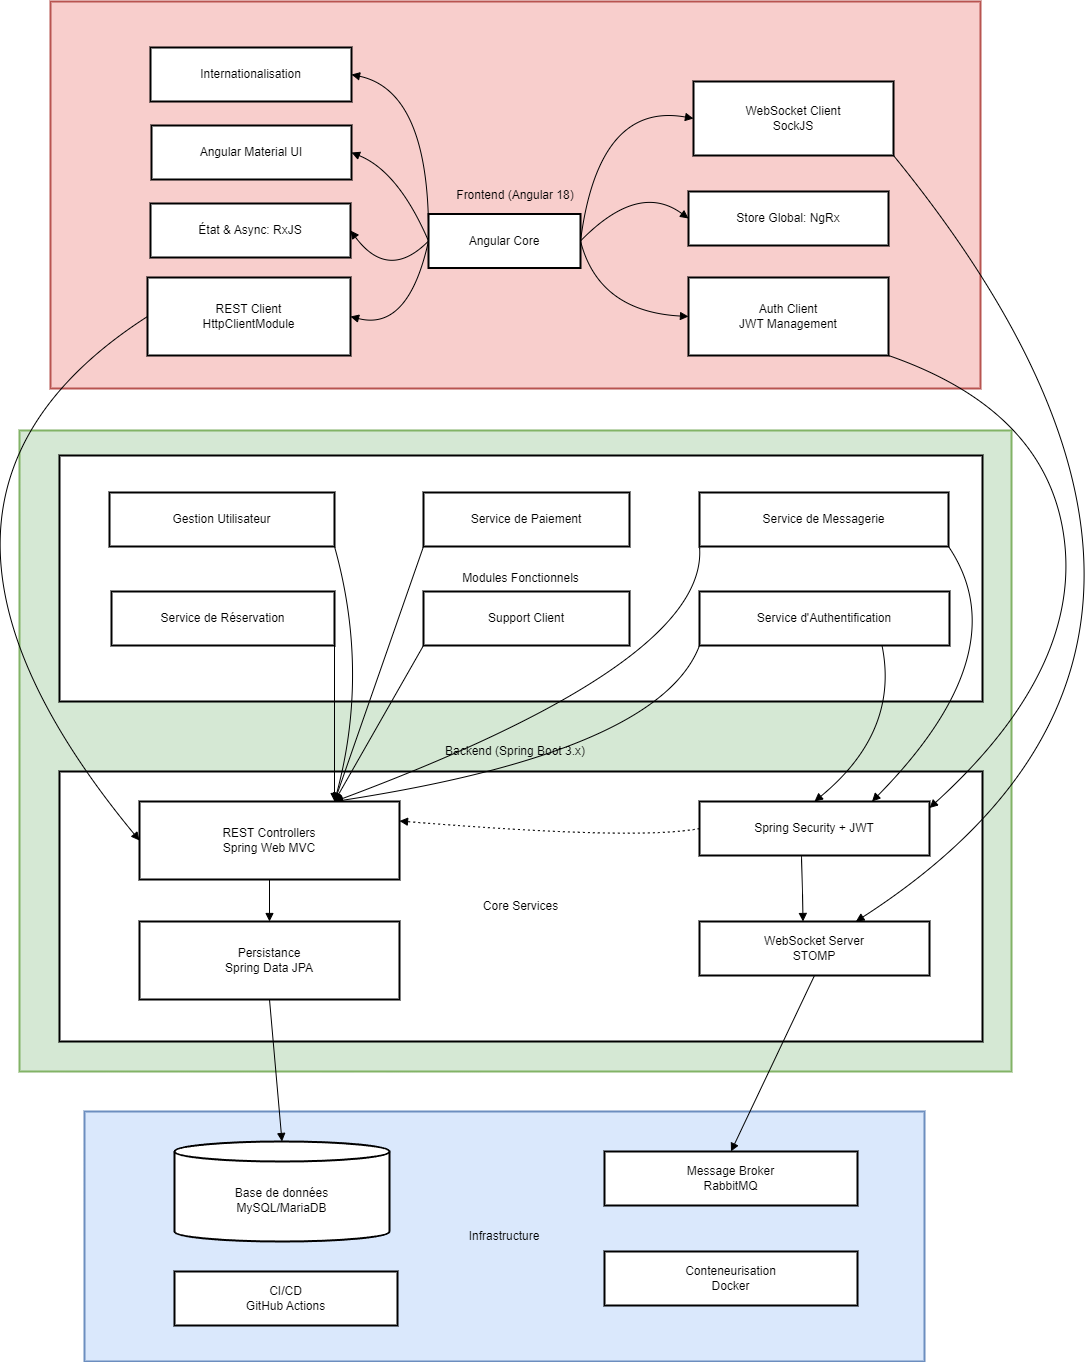

The diagram above was exported from draw.io. Its source (the exported page's mxGraphModel, read from the mxfile embedded in the PNG):
<mxGraphModel dx="724" dy="1633" grid="1" gridSize="10" guides="1" tooltips="1" connect="1" arrows="1" fold="1" page="1" pageScale="1" pageWidth="827" pageHeight="1169" math="0" shadow="0">
  <root>
    <mxCell id="0" />
    <mxCell id="1" parent="0" />
    <mxCell id="YnXwEp5NUmMRk1qSZFUg-98" value="Infrastructure" style="whiteSpace=wrap;strokeWidth=2;fillColor=#dae8fc;strokeColor=#6c8ebf;" parent="1" vertex="1">
      <mxGeometry x="775" y="830" width="840" height="250" as="geometry" />
    </mxCell>
    <mxCell id="YnXwEp5NUmMRk1qSZFUg-99" value="Backend (Spring Boot 3.x)" style="whiteSpace=wrap;strokeWidth=2;fillColor=#d5e8d4;strokeColor=#82b366;" parent="1" vertex="1">
      <mxGeometry x="710" y="149" width="992" height="641" as="geometry" />
    </mxCell>
    <mxCell id="YnXwEp5NUmMRk1qSZFUg-100" value="Core Services" style="whiteSpace=wrap;strokeWidth=2;" parent="1" vertex="1">
      <mxGeometry x="750" y="490" width="923" height="270" as="geometry" />
    </mxCell>
    <mxCell id="YnXwEp5NUmMRk1qSZFUg-101" value="Modules Fonctionnels" style="whiteSpace=wrap;strokeWidth=2;" parent="1" vertex="1">
      <mxGeometry x="750" y="174" width="923" height="246" as="geometry" />
    </mxCell>
    <mxCell id="YnXwEp5NUmMRk1qSZFUg-111" value="Service d'Authentification" style="whiteSpace=wrap;strokeWidth=2;" parent="1" vertex="1">
      <mxGeometry x="1390" y="310" width="250" height="54" as="geometry" />
    </mxCell>
    <mxCell id="YnXwEp5NUmMRk1qSZFUg-112" value="Service de Réservation" style="whiteSpace=wrap;strokeWidth=2;" parent="1" vertex="1">
      <mxGeometry x="802" y="310" width="223" height="54" as="geometry" />
    </mxCell>
    <mxCell id="YnXwEp5NUmMRk1qSZFUg-113" value="Gestion Utilisateur" style="whiteSpace=wrap;strokeWidth=2;" parent="1" vertex="1">
      <mxGeometry x="800" y="211" width="225" height="54" as="geometry" />
    </mxCell>
    <mxCell id="YnXwEp5NUmMRk1qSZFUg-114" value="Service de Paiement" style="whiteSpace=wrap;strokeWidth=2;" parent="1" vertex="1">
      <mxGeometry x="1114" y="211" width="206" height="54" as="geometry" />
    </mxCell>
    <mxCell id="YnXwEp5NUmMRk1qSZFUg-116" value="Service de Messagerie" style="whiteSpace=wrap;strokeWidth=2;" parent="1" vertex="1">
      <mxGeometry x="1390" y="211" width="249" height="54" as="geometry" />
    </mxCell>
    <mxCell id="YnXwEp5NUmMRk1qSZFUg-119" value="WebSocket Server&#10;STOMP" style="whiteSpace=wrap;strokeWidth=2;" parent="1" vertex="1">
      <mxGeometry x="1390" y="640" width="230" height="54" as="geometry" />
    </mxCell>
    <mxCell id="YnXwEp5NUmMRk1qSZFUg-120" value="Persistance&#10;Spring Data JPA" style="whiteSpace=wrap;strokeWidth=2;" parent="1" vertex="1">
      <mxGeometry x="830" y="640" width="260" height="78" as="geometry" />
    </mxCell>
    <mxCell id="YnXwEp5NUmMRk1qSZFUg-121" value="Message Broker&#10;RabbitMQ" style="whiteSpace=wrap;strokeWidth=2;" parent="1" vertex="1">
      <mxGeometry x="1295" y="870" width="253" height="54" as="geometry" />
    </mxCell>
    <mxCell id="YnXwEp5NUmMRk1qSZFUg-122" value="Base de données&#10;MySQL/MariaDB" style="shape=cylinder3;boundedLbl=1;backgroundOutline=1;size=10;strokeWidth=2;whiteSpace=wrap;" parent="1" vertex="1">
      <mxGeometry x="865" y="860" width="215" height="100" as="geometry" />
    </mxCell>
    <mxCell id="YnXwEp5NUmMRk1qSZFUg-123" value="Conteneurisation&#10;Docker" style="whiteSpace=wrap;strokeWidth=2;" parent="1" vertex="1">
      <mxGeometry x="1295" y="970" width="253" height="54" as="geometry" />
    </mxCell>
    <mxCell id="YnXwEp5NUmMRk1qSZFUg-124" value="CI/CD&#10;GitHub Actions" style="whiteSpace=wrap;strokeWidth=2;" parent="1" vertex="1">
      <mxGeometry x="865" y="990" width="223" height="54" as="geometry" />
    </mxCell>
    <mxCell id="YnXwEp5NUmMRk1qSZFUg-135" value="" style="curved=1;startArrow=none;endArrow=block;exitX=0.73;exitY=1;entryX=0.5;entryY=0;rounded=0;entryDx=0;entryDy=0;" parent="1" source="YnXwEp5NUmMRk1qSZFUg-111" target="YnXwEp5NUmMRk1qSZFUg-117" edge="1">
      <mxGeometry relative="1" as="geometry">
        <Array as="points">
          <mxPoint x="1590" y="450" />
        </Array>
      </mxGeometry>
    </mxCell>
    <mxCell id="YnXwEp5NUmMRk1qSZFUg-136" value="" style="curved=1;startArrow=none;endArrow=block;exitX=0;exitY=1;entryX=0.75;entryY=0;rounded=0;entryDx=0;entryDy=0;exitDx=0;exitDy=0;" parent="1" source="YnXwEp5NUmMRk1qSZFUg-111" target="YnXwEp5NUmMRk1qSZFUg-118" edge="1">
      <mxGeometry relative="1" as="geometry">
        <Array as="points">
          <mxPoint x="1350" y="470" />
        </Array>
      </mxGeometry>
    </mxCell>
    <mxCell id="YnXwEp5NUmMRk1qSZFUg-137" value="" style="curved=1;startArrow=none;endArrow=block;exitX=1;exitY=1;entryX=0.75;entryY=0;rounded=0;entryDx=0;entryDy=0;exitDx=0;exitDy=0;" parent="1" source="YnXwEp5NUmMRk1qSZFUg-112" target="YnXwEp5NUmMRk1qSZFUg-118" edge="1">
      <mxGeometry relative="1" as="geometry">
        <Array as="points" />
      </mxGeometry>
    </mxCell>
    <mxCell id="YnXwEp5NUmMRk1qSZFUg-138" value="" style="curved=1;startArrow=none;endArrow=block;exitX=1;exitY=1;entryX=0.75;entryY=0;rounded=0;entryDx=0;entryDy=0;exitDx=0;exitDy=0;" parent="1" source="YnXwEp5NUmMRk1qSZFUg-113" target="YnXwEp5NUmMRk1qSZFUg-118" edge="1">
      <mxGeometry relative="1" as="geometry">
        <Array as="points">
          <mxPoint x="1060" y="390" />
        </Array>
      </mxGeometry>
    </mxCell>
    <mxCell id="YnXwEp5NUmMRk1qSZFUg-141" value="" style="curved=1;startArrow=none;endArrow=block;exitX=0;exitY=1;entryX=0.75;entryY=0;rounded=0;exitDx=0;exitDy=0;entryDx=0;entryDy=0;" parent="1" source="YnXwEp5NUmMRk1qSZFUg-116" target="YnXwEp5NUmMRk1qSZFUg-118" edge="1">
      <mxGeometry relative="1" as="geometry">
        <Array as="points">
          <mxPoint x="1400" y="380" />
        </Array>
      </mxGeometry>
    </mxCell>
    <mxCell id="YnXwEp5NUmMRk1qSZFUg-145" value="" style="curved=1;startArrow=none;endArrow=block;exitX=0.5;exitY=1;entryX=0.5;entryY=0;rounded=0;exitDx=0;exitDy=0;" parent="1" source="YnXwEp5NUmMRk1qSZFUg-118" target="YnXwEp5NUmMRk1qSZFUg-120" edge="1">
      <mxGeometry relative="1" as="geometry">
        <Array as="points" />
      </mxGeometry>
    </mxCell>
    <mxCell id="YnXwEp5NUmMRk1qSZFUg-148" value="" style="curved=1;startArrow=none;endArrow=block;exitX=0.42;exitY=1;entryX=0.45;entryY=0;rounded=0;" parent="1" source="YnXwEp5NUmMRk1qSZFUg-117" target="YnXwEp5NUmMRk1qSZFUg-119" edge="1">
      <mxGeometry relative="1" as="geometry">
        <Array as="points">
          <mxPoint x="1491" y="505" />
        </Array>
      </mxGeometry>
    </mxCell>
    <mxCell id="YnXwEp5NUmMRk1qSZFUg-149" value="" style="curved=1;startArrow=none;endArrow=block;exitX=0.5;exitY=1;entryX=0.5;entryY=0;rounded=0;" parent="1" source="YnXwEp5NUmMRk1qSZFUg-119" target="YnXwEp5NUmMRk1qSZFUg-121" edge="1">
      <mxGeometry relative="1" as="geometry">
        <Array as="points" />
      </mxGeometry>
    </mxCell>
    <mxCell id="YnXwEp5NUmMRk1qSZFUg-150" value="" style="curved=1;startArrow=none;endArrow=block;exitX=0.5;exitY=1;entryX=0.5;entryY=0;rounded=0;" parent="1" source="YnXwEp5NUmMRk1qSZFUg-120" target="YnXwEp5NUmMRk1qSZFUg-122" edge="1">
      <mxGeometry relative="1" as="geometry">
        <Array as="points" />
      </mxGeometry>
    </mxCell>
    <mxCell id="YnXwEp5NUmMRk1qSZFUg-151" value="" style="curved=1;dashed=1;dashPattern=2 3;startArrow=none;endArrow=block;exitX=0;exitY=0.5;entryX=1;entryY=0.25;rounded=0;entryDx=0;entryDy=0;exitDx=0;exitDy=0;" parent="1" source="YnXwEp5NUmMRk1qSZFUg-117" target="YnXwEp5NUmMRk1qSZFUg-118" edge="1">
      <mxGeometry relative="1" as="geometry">
        <Array as="points">
          <mxPoint x="1330" y="559" />
        </Array>
      </mxGeometry>
    </mxCell>
    <mxCell id="YnXwEp5NUmMRk1qSZFUg-102" value="Frontend (Angular 18)" style="whiteSpace=wrap;strokeWidth=2;fillColor=#f8cecc;strokeColor=#b85450;" parent="1" vertex="1">
      <mxGeometry x="741" y="-280" width="930" height="387" as="geometry" />
    </mxCell>
    <mxCell id="YnXwEp5NUmMRk1qSZFUg-103" value="Angular Core" style="whiteSpace=wrap;strokeWidth=2;" parent="1" vertex="1">
      <mxGeometry x="1119" y="-67.5" width="152" height="54" as="geometry" />
    </mxCell>
    <mxCell id="YnXwEp5NUmMRk1qSZFUg-105" value="État &amp; Async: RxJS" style="whiteSpace=wrap;strokeWidth=2;" parent="1" vertex="1">
      <mxGeometry x="841" y="-78" width="200" height="54" as="geometry" />
    </mxCell>
    <mxCell id="YnXwEp5NUmMRk1qSZFUg-106" value="Store Global: NgRx" style="whiteSpace=wrap;strokeWidth=2;" parent="1" vertex="1">
      <mxGeometry x="1379" y="-90" width="200" height="54" as="geometry" />
    </mxCell>
    <mxCell id="YnXwEp5NUmMRk1qSZFUg-107" value="Internationalisation" style="whiteSpace=wrap;strokeWidth=2;" parent="1" vertex="1">
      <mxGeometry x="841" y="-234" width="201" height="54" as="geometry" />
    </mxCell>
    <mxCell id="YnXwEp5NUmMRk1qSZFUg-109" value="REST Client&#10;HttpClientModule" style="whiteSpace=wrap;strokeWidth=2;" parent="1" vertex="1">
      <mxGeometry x="838" y="-4" width="203" height="78" as="geometry" />
    </mxCell>
    <mxCell id="YnXwEp5NUmMRk1qSZFUg-110" value="Auth Client&#10;JWT Management" style="whiteSpace=wrap;strokeWidth=2;" parent="1" vertex="1">
      <mxGeometry x="1379" y="-4" width="200" height="78" as="geometry" />
    </mxCell>
    <mxCell id="YnXwEp5NUmMRk1qSZFUg-126" value="" style="curved=1;startArrow=none;endArrow=block;exitX=0;exitY=0.5;entryX=1;entryY=0.5;rounded=0;exitDx=0;exitDy=0;entryDx=0;entryDy=0;" parent="1" source="YnXwEp5NUmMRk1qSZFUg-103" target="YnXwEp5NUmMRk1qSZFUg-105" edge="1">
      <mxGeometry relative="1" as="geometry">
        <Array as="points">
          <mxPoint x="1079" />
        </Array>
      </mxGeometry>
    </mxCell>
    <mxCell id="YnXwEp5NUmMRk1qSZFUg-127" value="" style="curved=1;startArrow=none;endArrow=block;entryX=0;entryY=0.5;rounded=0;entryDx=0;entryDy=0;exitX=1;exitY=0.5;exitDx=0;exitDy=0;" parent="1" source="YnXwEp5NUmMRk1qSZFUg-103" target="YnXwEp5NUmMRk1qSZFUg-106" edge="1">
      <mxGeometry relative="1" as="geometry">
        <Array as="points">
          <mxPoint x="1329" y="-100" />
        </Array>
        <mxPoint x="1179" y="-240" as="sourcePoint" />
      </mxGeometry>
    </mxCell>
    <mxCell id="YnXwEp5NUmMRk1qSZFUg-128" value="" style="curved=1;startArrow=none;endArrow=block;exitX=0;exitY=0.5;entryX=1;entryY=0.5;rounded=0;exitDx=0;exitDy=0;entryDx=0;entryDy=0;" parent="1" source="YnXwEp5NUmMRk1qSZFUg-103" target="YnXwEp5NUmMRk1qSZFUg-107" edge="1">
      <mxGeometry relative="1" as="geometry">
        <Array as="points">
          <mxPoint x="1121" y="-190" />
        </Array>
      </mxGeometry>
    </mxCell>
    <mxCell id="YnXwEp5NUmMRk1qSZFUg-129" value="" style="curved=1;startArrow=none;endArrow=block;exitX=1;exitY=0.5;entryX=0;entryY=0.5;rounded=0;entryDx=0;entryDy=0;exitDx=0;exitDy=0;" parent="1" source="YnXwEp5NUmMRk1qSZFUg-103" target="YnXwEp5NUmMRk1qSZFUg-108" edge="1">
      <mxGeometry relative="1" as="geometry">
        <Array as="points">
          <mxPoint x="1289" y="-180" />
        </Array>
      </mxGeometry>
    </mxCell>
    <mxCell id="YnXwEp5NUmMRk1qSZFUg-130" value="" style="curved=1;startArrow=none;endArrow=block;entryX=1;entryY=0.5;rounded=0;entryDx=0;entryDy=0;exitX=0;exitY=0.5;exitDx=0;exitDy=0;" parent="1" source="YnXwEp5NUmMRk1qSZFUg-103" target="YnXwEp5NUmMRk1qSZFUg-109" edge="1">
      <mxGeometry relative="1" as="geometry">
        <Array as="points">
          <mxPoint x="1099" y="50" />
        </Array>
        <mxPoint x="1119" y="-50" as="sourcePoint" />
      </mxGeometry>
    </mxCell>
    <mxCell id="YnXwEp5NUmMRk1qSZFUg-131" value="" style="curved=1;startArrow=none;endArrow=block;entryX=0;entryY=0.5;rounded=0;entryDx=0;entryDy=0;exitX=1;exitY=0.5;exitDx=0;exitDy=0;" parent="1" source="YnXwEp5NUmMRk1qSZFUg-103" target="YnXwEp5NUmMRk1qSZFUg-110" edge="1">
      <mxGeometry relative="1" as="geometry">
        <Array as="points">
          <mxPoint x="1289" y="30" />
        </Array>
        <mxPoint x="1181" y="-260" as="sourcePoint" />
      </mxGeometry>
    </mxCell>
    <mxCell id="YnXwEp5NUmMRk1qSZFUg-132" value="" style="curved=1;startArrow=none;endArrow=block;exitX=1;exitY=1;entryX=0.68;entryY=0;rounded=0;exitDx=0;exitDy=0;" parent="1" source="YnXwEp5NUmMRk1qSZFUg-108" target="YnXwEp5NUmMRk1qSZFUg-119" edge="1">
      <mxGeometry relative="1" as="geometry">
        <Array as="points">
          <mxPoint x="1980" y="360" />
        </Array>
      </mxGeometry>
    </mxCell>
    <mxCell id="YnXwEp5NUmMRk1qSZFUg-133" value="" style="curved=1;startArrow=none;endArrow=block;exitX=0;exitY=0.5;entryX=0;entryY=0.5;rounded=0;exitDx=0;exitDy=0;entryDx=0;entryDy=0;" parent="1" source="YnXwEp5NUmMRk1qSZFUg-109" target="YnXwEp5NUmMRk1qSZFUg-118" edge="1">
      <mxGeometry relative="1" as="geometry">
        <Array as="points">
          <mxPoint x="550" y="220" />
        </Array>
      </mxGeometry>
    </mxCell>
    <mxCell id="YnXwEp5NUmMRk1qSZFUg-134" value="" style="curved=1;startArrow=none;endArrow=block;exitX=1;exitY=1;entryX=1;entryY=0.12;rounded=0;exitDx=0;exitDy=0;" parent="1" source="YnXwEp5NUmMRk1qSZFUg-110" target="YnXwEp5NUmMRk1qSZFUg-117" edge="1">
      <mxGeometry relative="1" as="geometry">
        <Array as="points">
          <mxPoint x="1740" y="130" />
          <mxPoint x="1770" y="390" />
        </Array>
      </mxGeometry>
    </mxCell>
    <mxCell id="YnXwEp5NUmMRk1qSZFUg-156" value="" style="curved=1;startArrow=none;endArrow=block;exitX=0;exitY=1;entryX=0.75;entryY=0;rounded=0;entryDx=0;entryDy=0;exitDx=0;exitDy=0;" parent="1" source="YnXwEp5NUmMRk1qSZFUg-115" target="YnXwEp5NUmMRk1qSZFUg-118" edge="1">
      <mxGeometry relative="1" as="geometry">
        <Array as="points" />
        <mxPoint x="995" y="265" as="sourcePoint" />
        <mxPoint x="957" y="640" as="targetPoint" />
      </mxGeometry>
    </mxCell>
    <mxCell id="YnXwEp5NUmMRk1qSZFUg-118" value="REST Controllers&#10;Spring Web MVC" style="whiteSpace=wrap;strokeWidth=2;" parent="1" vertex="1">
      <mxGeometry x="830" y="520" width="260" height="78" as="geometry" />
    </mxCell>
    <mxCell id="YnXwEp5NUmMRk1qSZFUg-157" value="" style="curved=1;startArrow=none;endArrow=block;exitX=1;exitY=1;entryX=0.75;entryY=0;rounded=0;exitDx=0;exitDy=0;entryDx=0;entryDy=0;" parent="1" source="YnXwEp5NUmMRk1qSZFUg-116" target="YnXwEp5NUmMRk1qSZFUg-117" edge="1">
      <mxGeometry relative="1" as="geometry">
        <Array as="points">
          <mxPoint x="1710" y="370" />
        </Array>
        <mxPoint x="1513" y="265" as="sourcePoint" />
        <mxPoint x="1517" y="554" as="targetPoint" />
      </mxGeometry>
    </mxCell>
    <mxCell id="YnXwEp5NUmMRk1qSZFUg-117" value="Spring Security + JWT" style="whiteSpace=wrap;strokeWidth=2;" parent="1" vertex="1">
      <mxGeometry x="1390" y="520" width="230" height="54" as="geometry" />
    </mxCell>
    <mxCell id="YnXwEp5NUmMRk1qSZFUg-158" value="" style="curved=1;startArrow=none;endArrow=block;exitX=0;exitY=1;entryX=0.75;entryY=0;rounded=0;entryDx=0;entryDy=0;exitDx=0;exitDy=0;" parent="1" source="YnXwEp5NUmMRk1qSZFUg-114" target="YnXwEp5NUmMRk1qSZFUg-118" edge="1">
      <mxGeometry relative="1" as="geometry">
        <Array as="points" />
        <mxPoint x="1182" y="265" as="sourcePoint" />
        <mxPoint x="1025" y="520" as="targetPoint" />
      </mxGeometry>
    </mxCell>
    <mxCell id="YnXwEp5NUmMRk1qSZFUg-115" value="Support Client" style="whiteSpace=wrap;strokeWidth=2;" parent="1" vertex="1">
      <mxGeometry x="1114" y="310" width="206" height="54" as="geometry" />
    </mxCell>
    <mxCell id="YnXwEp5NUmMRk1qSZFUg-108" value="WebSocket Client&#10;SockJS" style="whiteSpace=wrap;strokeWidth=2;" parent="1" vertex="1">
      <mxGeometry x="1384" y="-200" width="200" height="74" as="geometry" />
    </mxCell>
    <mxCell id="YnXwEp5NUmMRk1qSZFUg-160" value="" style="curved=1;startArrow=none;endArrow=block;entryX=1;entryY=0.5;rounded=0;entryDx=0;entryDy=0;exitX=0;exitY=0.5;exitDx=0;exitDy=0;" edge="1" parent="1" source="YnXwEp5NUmMRk1qSZFUg-103" target="YnXwEp5NUmMRk1qSZFUg-104">
      <mxGeometry relative="1" as="geometry">
        <Array as="points">
          <mxPoint x="1089" y="-110" />
        </Array>
        <mxPoint x="1119" y="-40" as="sourcePoint" />
        <mxPoint x="642" y="-39" as="targetPoint" />
      </mxGeometry>
    </mxCell>
    <mxCell id="YnXwEp5NUmMRk1qSZFUg-104" value="Angular Material UI" style="whiteSpace=wrap;strokeWidth=2;" parent="1" vertex="1">
      <mxGeometry x="842" y="-156" width="200" height="54" as="geometry" />
    </mxCell>
  </root>
</mxGraphModel>